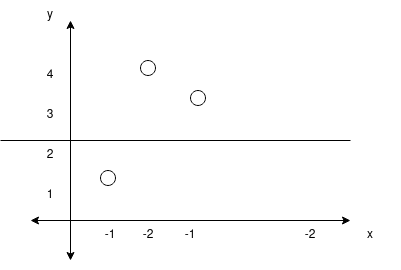

The diagram above was exported from draw.io. Its source (the exported page's mxGraphModel, read from the mxfile embedded in the PNG):
<mxGraphModel dx="704" dy="378" grid="1" gridSize="10" guides="1" tooltips="1" connect="1" arrows="1" fold="1" page="1" pageScale="1" pageWidth="850" pageHeight="1100" math="0" shadow="0">
  <root>
    <mxCell id="0" />
    <mxCell id="1" parent="0" />
    <mxCell id="hRaLiuStAi8F4M588MtE-2" value="" style="endArrow=classic;startArrow=classic;html=1;rounded=0;" edge="1" parent="1">
      <mxGeometry width="50" height="50" relative="1" as="geometry">
        <mxPoint x="80" y="280" as="sourcePoint" />
        <mxPoint x="80" y="40" as="targetPoint" />
      </mxGeometry>
    </mxCell>
    <mxCell id="hRaLiuStAi8F4M588MtE-3" value="" style="endArrow=classic;startArrow=classic;html=1;rounded=0;" edge="1" parent="1">
      <mxGeometry width="50" height="50" relative="1" as="geometry">
        <mxPoint x="360" y="240" as="sourcePoint" />
        <mxPoint x="40" y="240" as="targetPoint" />
      </mxGeometry>
    </mxCell>
    <mxCell id="hRaLiuStAi8F4M588MtE-4" value="1" style="text;html=1;strokeColor=none;fillColor=none;align=center;verticalAlign=middle;whiteSpace=wrap;rounded=0;" vertex="1" parent="1">
      <mxGeometry x="30" y="200" width="60" height="30" as="geometry" />
    </mxCell>
    <mxCell id="hRaLiuStAi8F4M588MtE-5" value="2" style="text;html=1;strokeColor=none;fillColor=none;align=center;verticalAlign=middle;whiteSpace=wrap;rounded=0;" vertex="1" parent="1">
      <mxGeometry x="30" y="160" width="60" height="30" as="geometry" />
    </mxCell>
    <mxCell id="hRaLiuStAi8F4M588MtE-6" value="3" style="text;html=1;strokeColor=none;fillColor=none;align=center;verticalAlign=middle;whiteSpace=wrap;rounded=0;" vertex="1" parent="1">
      <mxGeometry x="30" y="120" width="60" height="30" as="geometry" />
    </mxCell>
    <mxCell id="hRaLiuStAi8F4M588MtE-7" value="4" style="text;html=1;strokeColor=none;fillColor=none;align=center;verticalAlign=middle;whiteSpace=wrap;rounded=0;" vertex="1" parent="1">
      <mxGeometry x="30" y="80" width="60" height="30" as="geometry" />
    </mxCell>
    <mxCell id="hRaLiuStAi8F4M588MtE-8" value="" style="endArrow=none;html=1;rounded=0;" edge="1" parent="1">
      <mxGeometry width="50" height="50" relative="1" as="geometry">
        <mxPoint x="10" y="160" as="sourcePoint" />
        <mxPoint x="360" y="160" as="targetPoint" />
      </mxGeometry>
    </mxCell>
    <mxCell id="hRaLiuStAi8F4M588MtE-9" value="" style="ellipse;whiteSpace=wrap;html=1;aspect=fixed;" vertex="1" parent="1">
      <mxGeometry x="110" y="190" width="15" height="15" as="geometry" />
    </mxCell>
    <mxCell id="hRaLiuStAi8F4M588MtE-10" value="" style="ellipse;whiteSpace=wrap;html=1;aspect=fixed;" vertex="1" parent="1">
      <mxGeometry x="150" y="80" width="15" height="15" as="geometry" />
    </mxCell>
    <mxCell id="hRaLiuStAi8F4M588MtE-11" value="" style="ellipse;whiteSpace=wrap;html=1;aspect=fixed;" vertex="1" parent="1">
      <mxGeometry x="200" y="110" width="15" height="15" as="geometry" />
    </mxCell>
    <mxCell id="hRaLiuStAi8F4M588MtE-12" value="y" style="text;html=1;strokeColor=none;fillColor=none;align=center;verticalAlign=middle;whiteSpace=wrap;rounded=0;" vertex="1" parent="1">
      <mxGeometry x="30" y="20" width="60" height="30" as="geometry" />
    </mxCell>
    <mxCell id="hRaLiuStAi8F4M588MtE-13" value="x" style="text;html=1;strokeColor=none;fillColor=none;align=center;verticalAlign=middle;whiteSpace=wrap;rounded=0;" vertex="1" parent="1">
      <mxGeometry x="350" y="240" width="60" height="30" as="geometry" />
    </mxCell>
    <mxCell id="hRaLiuStAi8F4M588MtE-14" value="-1" style="text;html=1;strokeColor=none;fillColor=none;align=center;verticalAlign=middle;whiteSpace=wrap;rounded=0;" vertex="1" parent="1">
      <mxGeometry x="90" y="240" width="60" height="30" as="geometry" />
    </mxCell>
    <mxCell id="hRaLiuStAi8F4M588MtE-15" value="-2" style="text;html=1;strokeColor=none;fillColor=none;align=center;verticalAlign=middle;whiteSpace=wrap;rounded=0;" vertex="1" parent="1">
      <mxGeometry x="128" y="240" width="60" height="30" as="geometry" />
    </mxCell>
    <mxCell id="hRaLiuStAi8F4M588MtE-16" value="-1" style="text;html=1;strokeColor=none;fillColor=none;align=center;verticalAlign=middle;whiteSpace=wrap;rounded=0;" vertex="1" parent="1">
      <mxGeometry x="170" y="240" width="60" height="30" as="geometry" />
    </mxCell>
    <mxCell id="hRaLiuStAi8F4M588MtE-17" value="-2" style="text;html=1;strokeColor=none;fillColor=none;align=center;verticalAlign=middle;whiteSpace=wrap;rounded=0;" vertex="1" parent="1">
      <mxGeometry x="290" y="240" width="60" height="30" as="geometry" />
    </mxCell>
  </root>
</mxGraphModel>